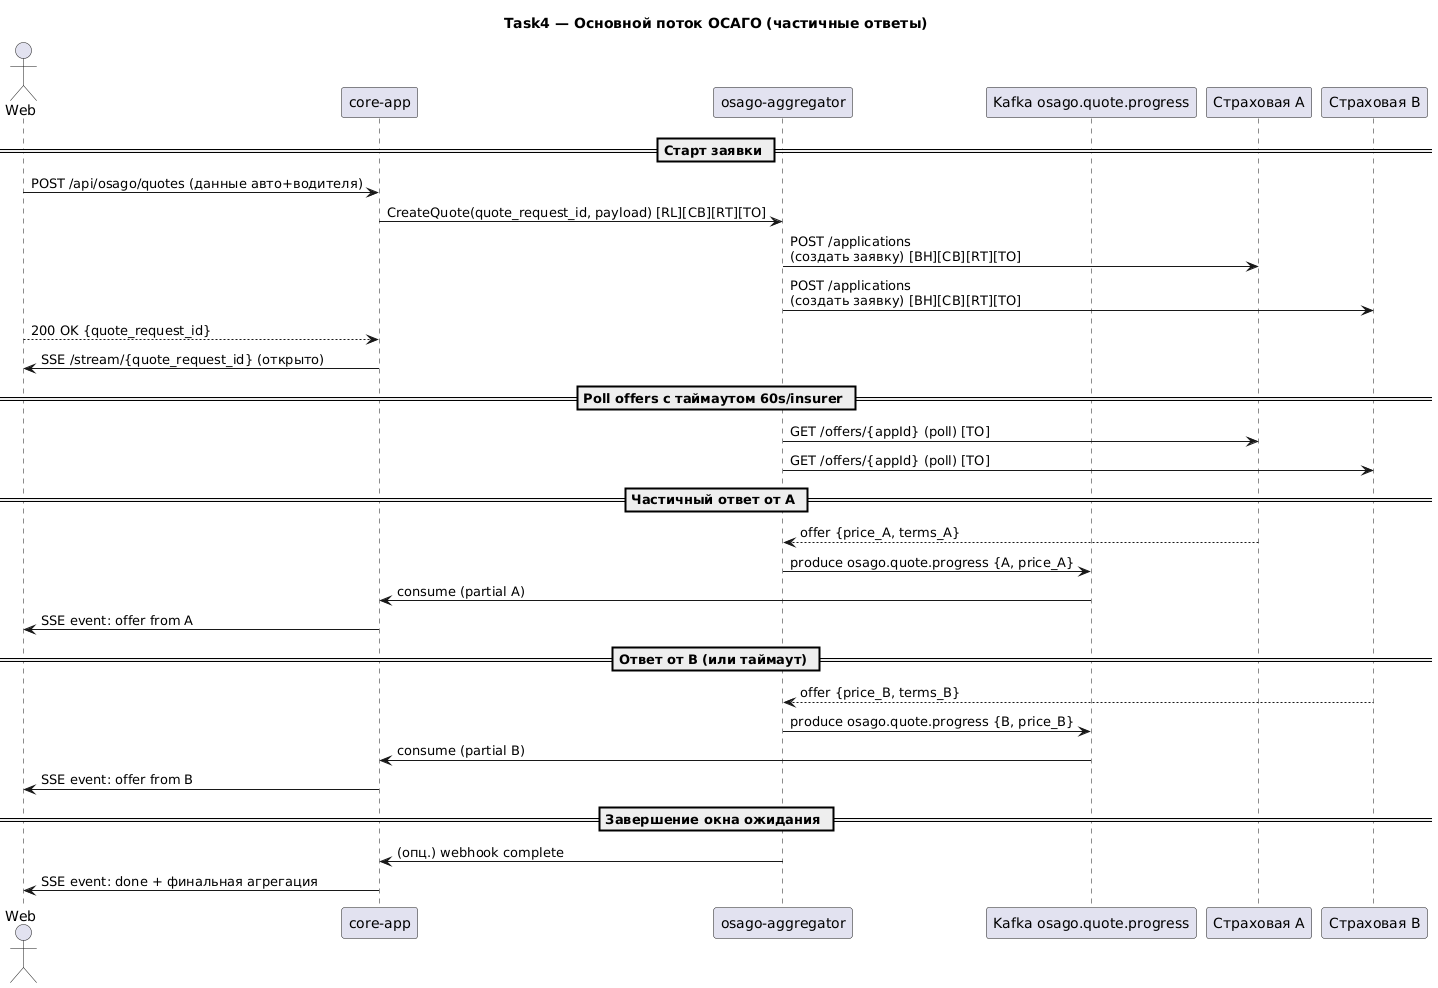

The diagram above was rendered by PlantUML. Its source (embedded in the PNG):
@startuml
title Task4 — Основной поток ОСАГО (частичные ответы)

actor Web as user
participant "core-app" as core
participant "osago-aggregator" as osa
participant "Kafka osago.quote.progress" as tprog
participant "Страховая A" as A
participant "Страховая B" as B

== Старт заявки ==
user -> core : POST /api/osago/quotes (данные авто+водителя)
core -> osa : CreateQuote(quote_request_id, payload) [RL][CB][RT][TO]
osa -> A : POST /applications\n(создать заявку) [BH][CB][RT][TO]
osa -> B : POST /applications\n(создать заявку) [BH][CB][RT][TO]
core <-- user : 200 OK {quote_request_id}
user <- core : SSE /stream/{quote_request_id} (открыто)

== Poll offers с таймаутом 60s/insurer ==
osa -> A : GET /offers/{appId} (poll) [TO]
osa -> B : GET /offers/{appId} (poll) [TO]

== Частичный ответ от A ==
A --> osa : offer {price_A, terms_A}
osa -> tprog : produce osago.quote.progress {A, price_A}
tprog -> core : consume (partial A)
core -> user : SSE event: offer from A

== Ответ от B (или таймаут) ==
B --> osa : offer {price_B, terms_B}
osa -> tprog : produce osago.quote.progress {B, price_B}
tprog -> core : consume (partial B)
core -> user : SSE event: offer from B

== Завершение окна ожидания ==
osa -> core : (опц.) webhook complete
user <- core : SSE event: done + финальная агрегация
@enduml